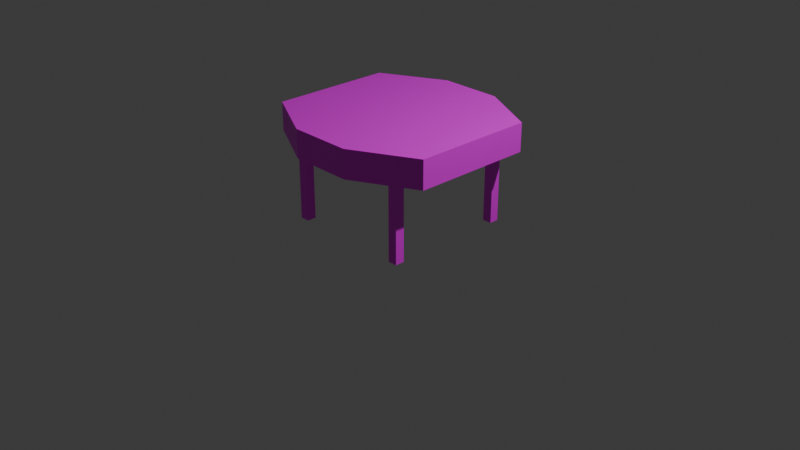 # Source: Dining_Table.blend  (saved by Blender 5.1.30; exported with 4.5.12 LTS)
import bpy
from mathutils import Matrix  # noqa: F401  (used for matrix-valued properties, if any)

bpy.ops.wm.read_factory_settings(use_empty=True)
scene = bpy.context.scene
scene.name = 'Scene'

# ---- collections
col_collection = bpy.data.collections.new('Collection'); scene.collection.children.link(col_collection)

# ---- images (referenced by path relative to the original .blend; pixels are not part of the script)
import os
ASSET_DIR = os.environ.get("B2B_ASSET_DIR", "")  # directory of the original .blend (textures are referenced by path, not embedded)
HERE = os.path.dirname(os.path.abspath(__file__))  # packed textures are extracted next to this script under _unpacked/

def load_image(name, relpath, width, height, colorspace="sRGB"):
    """Load a texture the original file referenced (path relative to the .blend, or extracted next to this script)."""
    p = next((c for c in (os.path.join(HERE, relpath), os.path.join(ASSET_DIR, relpath)) if relpath and os.path.exists(c)), "")
    if p:
        img = bpy.data.images.load(p, check_existing=True)
        img.name = name
    else:  # same state as the original file: an image datablock whose file is absent (Cycles renders it pink)
        img = bpy.data.images.new(name, width, height)
        img.source = "FILE"
        img.filepath = "//" + (relpath or name)
    img.colorspace_settings.name = colorspace
    return img
img_wd_flr_png = load_image('wd_flr.png', 'wd_flr.png', 1024, 1024, 'sRGB')

# ---- materials (node trees are filled in below, after node groups)
mat_texture = bpy.data.materials.new('texture')

# ---- material node trees
mat_texture.use_nodes = True; mat_texture.node_tree.nodes.clear()
_N = mat_texture.node_tree.nodes; _L = mat_texture.node_tree.links
n0 = _N.new('ShaderNodeBsdfPrincipled'); n0.name = 'Principled BSDF'; n0.location = (-200, 100)
n1 = _N.new('ShaderNodeOutputMaterial'); n1.name = 'Material Output'; n1.location = (200, 100)
n2 = _N.new('ShaderNodeTexImage'); n2.name = 'Image Texture'; n2.location = (-571, 131)
n2.image = img_wd_flr_png
_L.new(n0.outputs[0], n1.inputs[0])
_L.new(n2.outputs[0], n0.inputs[0])
n1.is_active_output = True

# ---- world
world_world = bpy.data.worlds.new('World'); scene.world = world_world
world_world.use_nodes = True; world_world.node_tree.nodes.clear()
_N = world_world.node_tree.nodes; _L = world_world.node_tree.links
n0 = _N.new('ShaderNodeOutputWorld'); n0.name = 'World Output'; n0.location = (200, 100)
n1 = _N.new('ShaderNodeBackground'); n1.name = 'Background'; n1.location = (-200, 100)
n1.inputs[0].default_value = (0.05088, 0.05088, 0.05088, 1.0)
_L.new(n1.outputs[0], n0.inputs[0])
n0.is_active_output = True
world_world.color = (0.05088, 0.05088, 0.05088)
world_world.sun_shadow_jitter_overblur = 0.0

# ---- cameras
cam_camera = bpy.data.cameras.new('Camera')
cam_camera.clip_end = 100.0
cam_camera.ortho_scale = 7.314

# ---- lights
light_light = bpy.data.lights.new('Light', 'POINT')
light_light.energy = 1000.0
light_light.shadow_soft_size = 0.1

# ---- meshes
me_cube_001 = bpy.data.meshes.new('Cube.001')
me_cube_001.from_pydata([(-1.0, -0.65, -1.0), (-1.0, -0.65, 1.0), (-1.0, 0.65, -1.0), (-1.0, 0.65, 1.0), (1.0, -0.65, -1.0), (1.0, -0.65, 1.0), (1.0, 0.65, -1.0), (1.0, 0.65, 1.0), (-1.0, 0.3333, -1.0), (-1.0, -0.3333, -1.0), (-1.0, -0.3333, 1.0), (-1.0, 0.3333, 1.0), (1.0, -0.3333, -1.0), (1.0, 0.3333, -1.0), (1.0, 0.3333, 1.0), (1.0, -0.3333, 1.0), (0.3333, 1.0, -1.0), (-0.3333, 1.0, -1.0), (-0.3333, 1.0, 1.0), (0.3333, 1.0, 1.0), (-0.3333, -1.0, -1.0), (0.3333, -1.0, -1.0), (0.3333, -1.0, 1.0), (-0.3333, -1.0, 1.0), (-0.3333, 0.3333, 1.0), (0.3333, 0.3333, 1.0), (-0.3333, -0.3333, 1.0), (0.3333, -0.3333, 1.0), (0.3333, 0.3333, -1.0), (-0.3333, 0.3333, -1.0), (0.3333, -0.3333, -1.0), (-0.3333, -0.3333, -1.0), (-0.7, -0.7, -6.667), (-0.7, -0.7, -0.6667), (-0.7, -0.6, -6.667), (-0.7, -0.6, -0.6667), (-0.6, -0.7, -6.667), (-0.6, -0.7, -0.6667), (-0.6, -0.6, -6.667), (-0.6, -0.6, -0.6667), (0.6, -0.7, -6.667), (0.6, -0.7, -0.6667), (0.6, -0.6, -6.667), (0.6, -0.6, -0.6667), (0.7, -0.7, -6.667), (0.7, -0.7, -0.6667), (0.7, -0.6, -6.667), (0.7, -0.6, -0.6667), (-0.7, 0.6, -6.667), (-0.7, 0.6, -0.6667), (-0.7, 0.7, -6.667), (-0.7, 0.7, -0.6667), (-0.6, 0.6, -6.667), (-0.6, 0.6, -0.6667), (-0.6, 0.7, -6.667), (-0.6, 0.7, -0.6667), (0.6, 0.6, -6.667), (0.6, 0.6, -0.6667), (0.6, 0.7, -6.667), (0.6, 0.7, -0.6667), (0.7, 0.6, -6.667), (0.7, 0.6, -0.6667), (0.7, 0.7, -6.667), (0.7, 0.7, -0.6667)], [], [(0, 1, 3, 2), (16, 19, 7, 6), (6, 7, 5, 4), (20, 23, 1, 0), (30, 12, 4, 21), (26, 10, 1, 23), (18, 3, 11, 24), (24, 11, 10, 26), (16, 6, 13, 28), (28, 13, 12, 30), (8, 29, 31, 9), (16, 21, 20, 17), (2, 17, 29, 8), (14, 25, 27, 15), (18, 24, 26, 23, 22, 27, 25, 19), (7, 19, 25, 14), (15, 27, 22, 5), (9, 31, 20, 0), (4, 5, 22, 21), (21, 22, 23, 20), (2, 3, 18, 17), (17, 18, 19, 16), (32, 33, 35, 34), (34, 35, 39, 38), (38, 39, 37, 36), (36, 37, 33, 32), (40, 41, 43, 42), (42, 43, 47, 46), (46, 47, 45, 44), (44, 45, 41, 40), (48, 49, 51, 50), (50, 51, 55, 54), (54, 55, 53, 52), (52, 53, 49, 48), (56, 57, 59, 58), (58, 59, 63, 62), (62, 63, 61, 60), (60, 61, 57, 56)])
_uv = me_cube_001.uv_layers.new(name='UVMap')
_uv.uv.foreach_set('vector', [0.2838, 0.9415, 0.2838, 1.607, 0.7162, 1.607, 0.7162, 0.9415, 0.6108, 0.9415, 0.6108, 1.607, 0.8325, 1.607, 0.8325, 0.9415, 0.7162, 0.9415, 0.7162, 1.607, 0.2838, 1.607, 0.2838, 0.9415, 0.3892, 0.9415, 0.3892, 1.607, 0.1675, 1.607, 0.1675, 0.9415, 0.6108, 0.6498, 0.8325, 0.6498, 0.8325, 0.5445, 0.6108, 0.4281, 0.3892, 0.6498, 0.1675, 0.6498, 0.1675, 0.5445, 0.3892, 0.4281, 0.3892, 1.093, 0.1675, 0.9768, 0.1675, 0.8715, 0.3892, 0.8715, 0.3892, 0.8715, 0.1675, 0.8715, 0.1675, 0.6498, 0.3892, 0.6498, 0.6108, 1.093, 0.8325, 0.9768, 0.8325, 0.8715, 0.6108, 0.8715, 0.6108, 0.8715, 0.8325, 0.8715, 0.8325, 0.6498, 0.6108, 0.6498, 0.1675, 0.8715, 0.3892, 0.8715, 0.3892, 0.6498, 0.1675, 0.6498, 0.6108, 1.093, 0.6108, 0.4281, 0.3892, 0.4281, 0.3892, 1.093, 0.1675, 0.9768, 0.3892, 1.093, 0.3892, 0.8715, 0.1675, 0.8715, 0.8325, 0.8715, 0.6108, 0.8715, 0.6108, 0.6498, 0.8325, 0.6498, 0.3892, 1.093, 0.3892, 0.8715, 0.3892, 0.6498, 0.3892, 0.4281, 0.6108, 0.4281, 0.6108, 0.6498, 0.6108, 0.8715, 0.6108, 1.093, 0.8325, 0.9768, 0.6108, 1.093, 0.6108, 0.8715, 0.8325, 0.8715, 0.8325, 0.6498, 0.6108, 0.6498, 0.6108, 0.4281, 0.8325, 0.5445, 0.1675, 0.6498, 0.3892, 0.6498, 0.3892, 0.4281, 0.1675, 0.5445, 0.8325, 0.9415, 0.8325, 1.607, 0.6108, 1.607, 0.6108, 0.9415, 0.6108, 0.9415, 0.6108, 1.607, 0.3892, 1.607, 0.3892, 0.9415, 0.1675, 0.9415, 0.1675, 1.607, 0.3892, 1.607, 0.3892, 0.9415, 0.3892, 0.9415, 0.3892, 1.607, 0.6108, 1.607, 0.6108, 0.9415, 0.2672, -0.943, 0.2672, 1.052, 0.3005, 1.052, 0.3005, -0.943, 0.2672, -0.943, 0.2672, 1.052, 0.3005, 1.052, 0.3005, -0.943, 0.3005, -0.943, 0.3005, 1.052, 0.2672, 1.052, 0.2672, -0.943, 0.3005, -0.943, 0.3005, 1.052, 0.2672, 1.052, 0.2672, -0.943, 0.2672, -0.943, 0.2672, 1.052, 0.3005, 1.052, 0.3005, -0.943, 0.6995, -0.943, 0.6995, 1.052, 0.7328, 1.052, 0.7328, -0.943, 0.3005, -0.943, 0.3005, 1.052, 0.2672, 1.052, 0.2672, -0.943, 0.7328, -0.943, 0.7328, 1.052, 0.6995, 1.052, 0.6995, -0.943, 0.6995, -0.943, 0.6995, 1.052, 0.7328, 1.052, 0.7328, -0.943, 0.2672, -0.943, 0.2672, 1.052, 0.3005, 1.052, 0.3005, -0.943, 0.7328, -0.943, 0.7328, 1.052, 0.6995, 1.052, 0.6995, -0.943, 0.3005, -0.943, 0.3005, 1.052, 0.2672, 1.052, 0.2672, -0.943, 0.6995, -0.943, 0.6995, 1.052, 0.7328, 1.052, 0.7328, -0.943, 0.6995, -0.943, 0.6995, 1.052, 0.7328, 1.052, 0.7328, -0.943, 0.7328, -0.943, 0.7328, 1.052, 0.6995, 1.052, 0.6995, -0.943, 0.7328, -0.943, 0.7328, 1.052, 0.6995, 1.052, 0.6995, -0.943])
me_cube_001.materials.append(mat_texture)
me_cube_001.update()

# ---- objects
ob_light = bpy.data.objects.new('Light', light_light)
ob_camera = bpy.data.objects.new('Camera', cam_camera)
ob_cube = bpy.data.objects.new('Cube', me_cube_001)

# ---- transforms, parenting, visibility, modifiers, constraints
ob_light.location = (4.076, 1.005, 5.904)
ob_light.rotation_euler = (0.6503, 0.05522, 1.866)
ob_light.lock_rotations_4d = False
ob_light.empty_display_type = 'ARROWS'
ob_light.color = (0.0, 0.0, 0.0, 0.0)
ob_light.lineart.crease_threshold = 0.0
ob_camera.location = (7.359, -6.926, 4.958)
ob_camera.rotation_euler = (1.109, 0.0, 0.8149)
ob_camera.lock_rotations_4d = False
ob_camera.empty_display_type = 'ARROWS'
ob_camera.color = (0.0, 0.0, 0.0, 0.0)
ob_camera.display_type = 'WIRE'
ob_camera.lineart.crease_threshold = 0.0
ob_cube.location = (0.0, 0.0, 1.0)
ob_cube.scale = (1.0, 1.0, 0.15)

# ---- collection membership
col_collection.objects.link(ob_light)
col_collection.objects.link(ob_camera)
col_collection.objects.link(ob_cube)

# ---- scene / render settings (as saved in the file)
scene.camera = ob_camera
scene.frame_start = 1; scene.frame_end = 250; scene.frame_set(1)
scene.render.engine = 'BLENDER_EEVEE_NEXT'
scene.render.bake_bias = 0.0
scene.render.bake_samples = 0
scene.cycles.sampling_pattern = 'TABULATED_SOBOL'
scene.eevee.use_volume_custom_range = False
bpy.context.view_layer.update()
